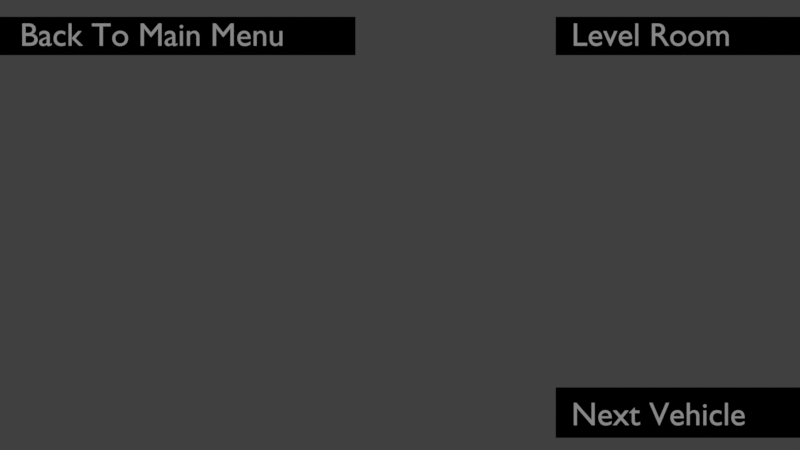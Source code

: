 # Source: pickerHUD.blend  (saved by Blender 2.79.0; exported with 4.5.12 LTS)
import bpy
from mathutils import Matrix  # noqa: F401  (used for matrix-valued properties, if any)

bpy.ops.wm.read_factory_settings(use_empty=True)
scene = bpy.context.scene
scene.name = 'Scene'

# ---- collections
col_collection_2 = bpy.data.collections.new('Collection 2'); scene.collection.children.link(col_collection_2)

# ---- materials (node trees are filled in below, after node groups)
mat_textplane = bpy.data.materials.new('textPlane')
mat_textplane.alpha_threshold = 0.0
mat_textplane.use_transparent_shadow = False
mat_textplane.roughness = 0.5

# ---- material node trees
mat_textplane.use_nodes = True; mat_textplane.node_tree.nodes.clear()
_N = mat_textplane.node_tree.nodes; _L = mat_textplane.node_tree.links
n0 = _N.new('NodeUndefined'); n0.name = 'Output'; n0.location = (300, 300)
n0.inputs[0].default_value = (0.0, 0.006641, 0.3759, 1.0)
n0.inputs[1].default_value = 0.5

# ---- world
world_world = bpy.data.worlds.new('World'); scene.world = world_world
world_world.color = (0.05088, 0.05088, 0.05088)
world_world.use_sun_shadow = False
world_world.sun_shadow_jitter_overblur = 0.0
world_world.cycles.sampling_method = 'MANUAL'

# ---- cameras
cam_camera = bpy.data.cameras.new('Camera')
cam_camera.type = 'ORTHO'
cam_camera.clip_end = 100.0
cam_camera.lens = 35.0
cam_camera.sensor_width = 32.0
cam_camera.sensor_height = 18.0
cam_camera.ortho_scale = 20.0
cam_camera.display_size = 2.0
cam_camera.dof.focus_distance = 0.0
cam_camera.dof.aperture_fstop = 128.0
cam_camera.dof.aperture_blades = 6

# ---- lights
light_lamp = bpy.data.lights.new('Lamp', 'SUN')
light_lamp.transmission_factor = 0.0
light_lamp.cutoff_distance = 30.0
light_lamp.angle = 0.1993
light_lamp.energy = 1.0
light_lamp.shadow_buffer_clip_start = 1.001
light_lamp.shadow_soft_size = 0.1
light_lamp.shadow_cascade_max_distance = 1000.0

# ---- meshes
me_plane_002 = bpy.data.meshes.new('Plane.002')
me_plane_002.from_pydata([(-1.273, -0.5953, 0.0), (7.908, -0.5953, 0.0), (-1.273, 0.3641, 0.0), (7.908, 0.3641, 0.0)], [], [(0, 1, 3, 2)])
me_plane_002.materials.append(mat_textplane)
me_plane_002.use_remesh_preserve_volume = False
me_plane_002.use_remesh_preserve_attributes = False
me_plane_002.use_mirror_vertex_groups = False
me_plane_002.update()
me_plane_001 = bpy.data.meshes.new('Plane.001')
me_plane_001.from_pydata([(-1.273, -0.5953, 0.0), (4.986, -0.5953, 0.0), (-1.273, 0.3641, 0.0), (4.986, 0.3641, 0.0)], [], [(0, 1, 3, 2)])
me_plane_001.materials.append(mat_textplane)
me_plane_001.use_remesh_preserve_volume = False
me_plane_001.use_remesh_preserve_attributes = False
me_plane_001.use_mirror_vertex_groups = False
me_plane_001.update()
me_plane = bpy.data.meshes.new('Plane')
me_plane.from_pydata([(-1.273, -0.6755, 0.0), (4.986, -0.6755, 0.0), (-1.273, 0.5852, 0.0), (4.986, 0.5852, 0.0)], [], [(0, 1, 3, 2)])
me_plane.materials.append(mat_textplane)
me_plane.use_remesh_preserve_volume = False
me_plane.use_remesh_preserve_attributes = False
me_plane.use_mirror_vertex_groups = False
me_plane.update()

# ---- curves / text
txt_text_002 = bpy.data.curves.new('Text.002', 'FONT')
txt_text_002.dimensions = '2D'
txt_text_002.body = 'Back To Main Menu'
txt_text_002.use_path_clamp = True
txt_text_002.bevel_resolution = 0
txt_text_001 = bpy.data.curves.new('Text.001', 'FONT')
txt_text_001.dimensions = '2D'
txt_text_001.body = 'Level Room'
txt_text_001.use_path_clamp = True
txt_text_001.bevel_resolution = 0
txt_text = bpy.data.curves.new('Text', 'FONT')
txt_text.dimensions = '2D'
txt_text.body = 'Next Vehicle'
txt_text.use_path_clamp = True
txt_text.bevel_resolution = 0

# ---- objects
ob_textplane_002 = bpy.data.objects.new('textPlane.002', me_plane_002)
ob_text_002 = bpy.data.objects.new('Text.002', txt_text_002)
ob_textplane_001 = bpy.data.objects.new('textPlane.001', me_plane_001)
ob_text_001 = bpy.data.objects.new('Text.001', txt_text_001)
ob_textplane = bpy.data.objects.new('textPlane', me_plane)
ob_text = bpy.data.objects.new('Text', txt_text)
ob_camera = bpy.data.objects.new('Camera', cam_camera)
ob_sun = bpy.data.objects.new('Sun', light_lamp)

# ---- transforms, parenting, visibility, modifiers, constraints
ob_textplane_002.location = (-9.021, 4.841, -0.01)
ob_textplane_002.lineart.crease_threshold = 0.0
ob_text_002.parent = ob_textplane_002
ob_text_002.matrix_parent_inverse = Matrix(((1.0, 0.0, 0.0, -5.165), (5.96e-08, 1.0, 0.0, 4.645), (0.0, 0.0, 1.0, 0.01), (0.0, 0.0, 0.0, 1.0)))
ob_text_002.location = (4.683, -5.005, 0.0)
ob_text_002.scale = (0.8181, 0.8181, 0.8181)
ob_text_002.lineart.crease_threshold = 0.0
ob_textplane_001.location = (5.165, 4.841, -0.01)
ob_textplane_001.lineart.crease_threshold = 0.0
ob_text_001.parent = ob_textplane_001
ob_text_001.matrix_parent_inverse = Matrix(((1.0, 0.0, 0.0, -5.165), (5.96e-08, 1.0, 0.0, 4.645), (0.0, 0.0, 1.0, 0.01), (0.0, 0.0, 0.0, 1.0)))
ob_text_001.location = (4.286, -5.005, 0.0)
ob_text_001.scale = (0.8181, 0.8181, 0.8181)
ob_text_001.lineart.crease_threshold = 0.0
ob_textplane.location = (5.165, -4.645, -0.01)
ob_textplane.lineart.crease_threshold = 0.0
ob_text.parent = ob_textplane
ob_text.matrix_parent_inverse = Matrix(((1.0, 0.0, 0.0, -5.165), (5.96e-08, 1.0, 0.0, 4.645), (0.0, 0.0, 1.0, 0.01), (0.0, 0.0, 0.0, 1.0)))
ob_text.location = (4.286, -5.005, 0.0)
ob_text.scale = (0.8209, 0.8209, 0.8209)
ob_text.lineart.crease_threshold = 0.0
ob_camera.location = (0.0, 0.0, 20.0)
ob_camera.lineart.crease_threshold = 0.0
ob_sun.location = (4.076, 1.005, 18.41)
ob_sun.rotation_euler = (0.6503, 0.05522, 1.866)
ob_sun.lock_rotations_4d = False
ob_sun.empty_display_type = 'ARROWS'
ob_sun.color = (0.0, 0.0, 0.0, 0.0)
ob_sun.lineart.crease_threshold = 0.0

# ---- collection membership
col_collection_2.objects.link(ob_textplane_002)
col_collection_2.objects.link(ob_text_002)
col_collection_2.objects.link(ob_textplane_001)
col_collection_2.objects.link(ob_text_001)
col_collection_2.objects.link(ob_textplane)
col_collection_2.objects.link(ob_text)
col_collection_2.objects.link(ob_camera)
col_collection_2.objects.link(ob_sun)

# ---- scene / render settings (as saved in the file)
scene.camera = ob_camera
scene.frame_start = 1; scene.frame_end = 250; scene.frame_set(1)
scene.render.engine = 'BLENDER_EEVEE_NEXT'
scene.render.image_settings.color_mode = 'RGB'
scene.render.image_settings.compression = 90
scene.render.resolution_x = 1366
scene.render.resolution_y = 768
scene.render.dither_intensity = 0.0
scene.cycles.use_denoising = False
scene.cycles.samples = 128
scene.cycles.sampling_pattern = 'TABULATED_SOBOL'
scene.cycles.use_adaptive_sampling = False
scene.cycles.use_light_tree = False
scene.cycles.blur_glossy = 0.0
scene.cycles.sample_clamp_indirect = 0.0
scene.view_settings.view_transform = 'Standard'
bpy.context.view_layer.update()
